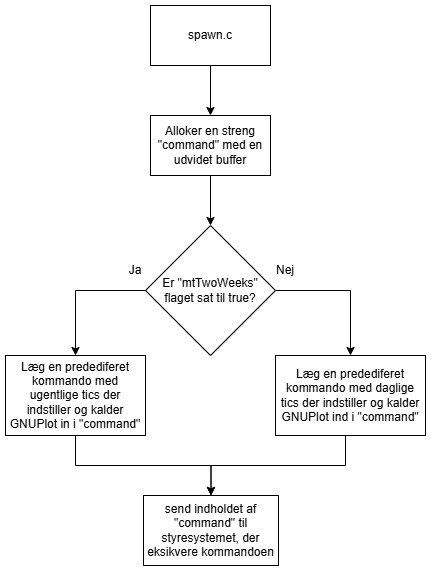

The diagram above was exported from draw.io. Its source (the exported page's mxGraphModel, read from the mxfile embedded in the PNG):
<mxGraphModel dx="1426" dy="873" grid="0" gridSize="10" guides="1" tooltips="1" connect="1" arrows="1" fold="1" page="0" pageScale="1" pageWidth="850" pageHeight="1100" math="0" shadow="0">
  <root>
    <mxCell id="0" />
    <mxCell id="1" parent="0" />
    <mxCell id="6RxHlK_DdzaJZUPaDhn1-4" style="edgeStyle=orthogonalEdgeStyle;rounded=0;orthogonalLoop=1;jettySize=auto;html=1;exitX=0.5;exitY=1;exitDx=0;exitDy=0;entryX=0.5;entryY=0;entryDx=0;entryDy=0;" parent="1" source="6RxHlK_DdzaJZUPaDhn1-1" target="6RxHlK_DdzaJZUPaDhn1-2" edge="1">
      <mxGeometry relative="1" as="geometry" />
    </mxCell>
    <mxCell id="6RxHlK_DdzaJZUPaDhn1-1" value="spawn.c" style="rounded=0;whiteSpace=wrap;html=1;" parent="1" vertex="1">
      <mxGeometry x="365" y="40" width="120" height="60" as="geometry" />
    </mxCell>
    <mxCell id="6RxHlK_DdzaJZUPaDhn1-7" style="edgeStyle=orthogonalEdgeStyle;rounded=0;orthogonalLoop=1;jettySize=auto;html=1;exitX=0.5;exitY=1;exitDx=0;exitDy=0;entryX=0.5;entryY=0;entryDx=0;entryDy=0;" parent="1" source="6RxHlK_DdzaJZUPaDhn1-2" target="6RxHlK_DdzaJZUPaDhn1-5" edge="1">
      <mxGeometry relative="1" as="geometry" />
    </mxCell>
    <mxCell id="6RxHlK_DdzaJZUPaDhn1-2" value="Alloker en streng &quot;command&quot; med en udvidet buffer" style="rounded=0;whiteSpace=wrap;html=1;" parent="1" vertex="1">
      <mxGeometry x="365" y="150" width="120" height="60" as="geometry" />
    </mxCell>
    <mxCell id="6RxHlK_DdzaJZUPaDhn1-12" style="edgeStyle=orthogonalEdgeStyle;rounded=0;orthogonalLoop=1;jettySize=auto;html=1;exitX=1;exitY=0.5;exitDx=0;exitDy=0;entryX=0.5;entryY=0;entryDx=0;entryDy=0;" parent="1" source="6RxHlK_DdzaJZUPaDhn1-5" target="6RxHlK_DdzaJZUPaDhn1-10" edge="1">
      <mxGeometry relative="1" as="geometry" />
    </mxCell>
    <mxCell id="6RxHlK_DdzaJZUPaDhn1-13" style="edgeStyle=orthogonalEdgeStyle;rounded=0;orthogonalLoop=1;jettySize=auto;html=1;exitX=0;exitY=0.5;exitDx=0;exitDy=0;entryX=0.5;entryY=0;entryDx=0;entryDy=0;" parent="1" source="6RxHlK_DdzaJZUPaDhn1-5" target="6RxHlK_DdzaJZUPaDhn1-11" edge="1">
      <mxGeometry relative="1" as="geometry" />
    </mxCell>
    <mxCell id="6RxHlK_DdzaJZUPaDhn1-5" value="Er &quot;mtTwoWeeks&quot; flaget sat til true?" style="rhombus;whiteSpace=wrap;html=1;" parent="1" vertex="1">
      <mxGeometry x="360" y="260" width="130" height="130" as="geometry" />
    </mxCell>
    <mxCell id="6RxHlK_DdzaJZUPaDhn1-8" value="Ja" style="text;html=1;whiteSpace=wrap;strokeColor=none;fillColor=none;align=center;verticalAlign=middle;rounded=0;" parent="1" vertex="1">
      <mxGeometry x="320" y="290" width="60" height="30" as="geometry" />
    </mxCell>
    <mxCell id="6RxHlK_DdzaJZUPaDhn1-9" value="Nej" style="text;html=1;whiteSpace=wrap;strokeColor=none;fillColor=none;align=center;verticalAlign=middle;rounded=0;" parent="1" vertex="1">
      <mxGeometry x="470" y="290" width="60" height="30" as="geometry" />
    </mxCell>
    <mxCell id="6RxHlK_DdzaJZUPaDhn1-16" style="edgeStyle=orthogonalEdgeStyle;rounded=0;orthogonalLoop=1;jettySize=auto;html=1;exitX=0.5;exitY=1;exitDx=0;exitDy=0;entryX=0.5;entryY=0;entryDx=0;entryDy=0;" parent="1" source="6RxHlK_DdzaJZUPaDhn1-10" target="6RxHlK_DdzaJZUPaDhn1-14" edge="1">
      <mxGeometry relative="1" as="geometry">
        <Array as="points">
          <mxPoint x="560" y="500" />
          <mxPoint x="425" y="500" />
        </Array>
      </mxGeometry>
    </mxCell>
    <mxCell id="6RxHlK_DdzaJZUPaDhn1-10" value="Læg en predediferet kommando med daglige tics der indstiller og kalder GNUPlot ind i &quot;command&quot;" style="rounded=0;whiteSpace=wrap;html=1;" parent="1" vertex="1">
      <mxGeometry x="490" y="390" width="150" height="80" as="geometry" />
    </mxCell>
    <mxCell id="6RxHlK_DdzaJZUPaDhn1-15" style="edgeStyle=orthogonalEdgeStyle;rounded=0;orthogonalLoop=1;jettySize=auto;html=1;exitX=0.5;exitY=1;exitDx=0;exitDy=0;entryX=0.5;entryY=0;entryDx=0;entryDy=0;" parent="1" source="6RxHlK_DdzaJZUPaDhn1-11" target="6RxHlK_DdzaJZUPaDhn1-14" edge="1">
      <mxGeometry relative="1" as="geometry">
        <Array as="points">
          <mxPoint x="290" y="500" />
          <mxPoint x="425" y="500" />
        </Array>
      </mxGeometry>
    </mxCell>
    <mxCell id="6RxHlK_DdzaJZUPaDhn1-11" value="Læg en predediferet kommando med ugentlige tics der indstiller og kalder GNUPlot in i &quot;command&quot;" style="rounded=0;whiteSpace=wrap;html=1;" parent="1" vertex="1">
      <mxGeometry x="220" y="390" width="140" height="80" as="geometry" />
    </mxCell>
    <mxCell id="6RxHlK_DdzaJZUPaDhn1-14" value="send indholdet af &quot;command&quot; til styresystemet, der eksikvere kommandoen" style="rounded=0;whiteSpace=wrap;html=1;" parent="1" vertex="1">
      <mxGeometry x="358" y="530" width="135" height="70" as="geometry" />
    </mxCell>
  </root>
</mxGraphModel>